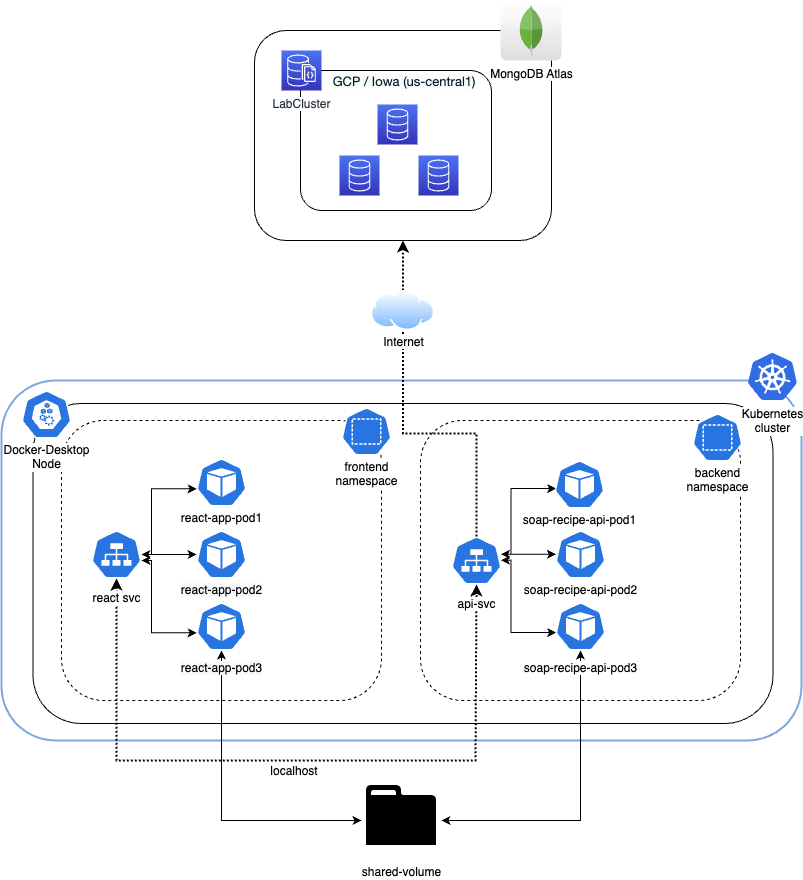

The diagram above was exported from draw.io. Its source (the exported page's mxGraphModel, read from the mxfile embedded in the PNG):
<mxGraphModel dx="836" dy="693" grid="1" gridSize="10" guides="1" tooltips="1" connect="1" arrows="1" fold="1" page="1" pageScale="1" pageWidth="850" pageHeight="1100" math="0" shadow="0">
  <root>
    <mxCell id="0" />
    <mxCell id="1" parent="0" />
    <mxCell id="rZTb9LgZG7ppR0u1cXJy-51" value="shared-volume" style="shape=image;html=1;verticalAlign=top;verticalLabelPosition=bottom;labelBackgroundColor=#ffffff;imageAspect=0;aspect=fixed;image=https://cdn0.iconfinder.com/data/icons/octicons/1024/file-directory-128.png;strokeColor=#7EA6E0;strokeWidth=2;spacing=0;" vertex="1" parent="1">
      <mxGeometry x="400" y="790" width="80" height="80" as="geometry" />
    </mxCell>
    <mxCell id="rZTb9LgZG7ppR0u1cXJy-1" value="" style="rounded=1;whiteSpace=wrap;html=1;strokeWidth=2;strokeColor=#7EA6E0;" vertex="1" parent="1">
      <mxGeometry x="40" y="390" width="800" height="360" as="geometry" />
    </mxCell>
    <mxCell id="rZTb9LgZG7ppR0u1cXJy-45" value="" style="rounded=1;whiteSpace=wrap;labelBackgroundColor=default;labelPosition=left;verticalLabelPosition=bottom;align=right;verticalAlign=top;spacingRight=0;spacing=-21;" vertex="1" parent="1">
      <mxGeometry x="71.5" y="413" width="740" height="320" as="geometry" />
    </mxCell>
    <mxCell id="rZTb9LgZG7ppR0u1cXJy-28" value="" style="rounded=1;whiteSpace=wrap;html=1;" vertex="1" parent="1">
      <mxGeometry x="293" y="40" width="297" height="210" as="geometry" />
    </mxCell>
    <mxCell id="rZTb9LgZG7ppR0u1cXJy-4" value="" style="rounded=1;whiteSpace=wrap;html=1;dashed=1;" vertex="1" parent="1">
      <mxGeometry x="100" y="430" width="320" height="280" as="geometry" />
    </mxCell>
    <mxCell id="rZTb9LgZG7ppR0u1cXJy-5" value="" style="rounded=1;whiteSpace=wrap;html=1;dashed=1;" vertex="1" parent="1">
      <mxGeometry x="459" y="430" width="320" height="280" as="geometry" />
    </mxCell>
    <mxCell id="rZTb9LgZG7ppR0u1cXJy-6" value="frontend&lt;br&gt;namespace" style="sketch=0;html=1;dashed=0;whitespace=wrap;fillColor=#2875E2;strokeColor=#ffffff;points=[[0.005,0.63,0],[0.1,0.2,0],[0.9,0.2,0],[0.5,0,0],[0.995,0.63,0],[0.72,0.99,0],[0.5,1,0],[0.28,0.99,0]];shape=mxgraph.kubernetes.icon;prIcon=ns;labelBackgroundColor=default;labelPosition=center;verticalLabelPosition=bottom;align=center;verticalAlign=top;spacing=0;" vertex="1" parent="1">
      <mxGeometry x="380" y="417" width="50" height="48" as="geometry" />
    </mxCell>
    <mxCell id="rZTb9LgZG7ppR0u1cXJy-7" value="backend&lt;br&gt;namespace" style="sketch=0;html=1;dashed=0;whitespace=wrap;fillColor=#2875E2;strokeColor=#ffffff;points=[[0.005,0.63,0],[0.1,0.2,0],[0.9,0.2,0],[0.5,0,0],[0.995,0.63,0],[0.72,0.99,0],[0.5,1,0],[0.28,0.99,0]];shape=mxgraph.kubernetes.icon;prIcon=ns;labelPosition=center;verticalLabelPosition=bottom;align=center;verticalAlign=top;labelBackgroundColor=default;spacing=0;" vertex="1" parent="1">
      <mxGeometry x="731" y="423" width="50" height="48" as="geometry" />
    </mxCell>
    <mxCell id="rZTb9LgZG7ppR0u1cXJy-37" style="edgeStyle=orthogonalEdgeStyle;rounded=0;orthogonalLoop=1;jettySize=auto;html=1;startArrow=classic;startFill=1;entryX=0.5;entryY=1;entryDx=0;entryDy=0;entryPerimeter=0;dashed=1;dashPattern=1 1;strokeWidth=2;" edge="1" parent="1" source="rZTb9LgZG7ppR0u1cXJy-8" target="rZTb9LgZG7ppR0u1cXJy-48">
      <mxGeometry relative="1" as="geometry">
        <mxPoint x="85" y="733" as="targetPoint" />
        <Array as="points">
          <mxPoint x="155" y="770" />
          <mxPoint x="514" y="770" />
        </Array>
      </mxGeometry>
    </mxCell>
    <mxCell id="rZTb9LgZG7ppR0u1cXJy-38" style="edgeStyle=orthogonalEdgeStyle;rounded=0;orthogonalLoop=1;jettySize=auto;html=1;entryX=0.005;entryY=0.63;entryDx=0;entryDy=0;entryPerimeter=0;startArrow=classic;startFill=1;" edge="1" parent="1" source="rZTb9LgZG7ppR0u1cXJy-8" target="rZTb9LgZG7ppR0u1cXJy-10">
      <mxGeometry relative="1" as="geometry">
        <Array as="points">
          <mxPoint x="190" y="564" />
          <mxPoint x="190" y="498" />
        </Array>
      </mxGeometry>
    </mxCell>
    <mxCell id="rZTb9LgZG7ppR0u1cXJy-8" value="react svc" style="sketch=0;html=1;dashed=0;whitespace=wrap;fillColor=#2875E2;strokeColor=#ffffff;points=[[0.005,0.63,0],[0.1,0.2,0],[0.9,0.2,0],[0.5,0,0],[0.995,0.63,0],[0.72,0.99,0],[0.5,1,0],[0.28,0.99,0]];shape=mxgraph.kubernetes.icon;prIcon=svc;labelPosition=center;verticalLabelPosition=bottom;align=center;verticalAlign=top;labelBackgroundColor=default;spacing=8;" vertex="1" parent="1">
      <mxGeometry x="130" y="540" width="50" height="48" as="geometry" />
    </mxCell>
    <mxCell id="rZTb9LgZG7ppR0u1cXJy-35" style="edgeStyle=orthogonalEdgeStyle;rounded=0;orthogonalLoop=1;jettySize=auto;html=1;exitX=0.5;exitY=0;exitDx=0;exitDy=0;exitPerimeter=0;dashed=1;dashPattern=1 1;strokeWidth=2;startArrow=none;" edge="1" parent="1" source="rZTb9LgZG7ppR0u1cXJy-54" target="rZTb9LgZG7ppR0u1cXJy-28">
      <mxGeometry relative="1" as="geometry">
        <mxPoint x="110" y="599" as="sourcePoint" />
      </mxGeometry>
    </mxCell>
    <mxCell id="rZTb9LgZG7ppR0u1cXJy-10" value="react-app-pod1" style="sketch=0;html=1;dashed=0;whitespace=wrap;fillColor=#2875E2;strokeColor=#ffffff;points=[[0.005,0.63,0],[0.1,0.2,0],[0.9,0.2,0],[0.5,0,0],[0.995,0.63,0],[0.72,0.99,0],[0.5,1,0],[0.28,0.99,0]];shape=mxgraph.kubernetes.icon;prIcon=pod;labelBackgroundColor=default;labelPosition=center;verticalLabelPosition=bottom;align=center;verticalAlign=top;spacing=0;" vertex="1" parent="1">
      <mxGeometry x="235" y="468" width="50" height="48" as="geometry" />
    </mxCell>
    <mxCell id="rZTb9LgZG7ppR0u1cXJy-39" style="edgeStyle=orthogonalEdgeStyle;rounded=0;orthogonalLoop=1;jettySize=auto;html=1;exitX=0.005;exitY=0.63;exitDx=0;exitDy=0;exitPerimeter=0;startArrow=classic;startFill=1;" edge="1" parent="1" source="rZTb9LgZG7ppR0u1cXJy-12">
      <mxGeometry relative="1" as="geometry">
        <mxPoint x="180" y="570" as="targetPoint" />
        <Array as="points">
          <mxPoint x="190" y="642" />
          <mxPoint x="190" y="570" />
        </Array>
      </mxGeometry>
    </mxCell>
    <mxCell id="rZTb9LgZG7ppR0u1cXJy-15" value="soap-recipe-api-pod2" style="sketch=0;html=1;dashed=0;whitespace=wrap;fillColor=#2875E2;strokeColor=#ffffff;points=[[0.005,0.63,0],[0.1,0.2,0],[0.9,0.2,0],[0.5,0,0],[0.995,0.63,0],[0.72,0.99,0],[0.5,1,0],[0.28,0.99,0]];shape=mxgraph.kubernetes.icon;prIcon=pod;labelPosition=center;verticalLabelPosition=bottom;align=center;verticalAlign=top;labelBackgroundColor=default;spacing=0;" vertex="1" parent="1">
      <mxGeometry x="594" y="540" width="50" height="48" as="geometry" />
    </mxCell>
    <mxCell id="rZTb9LgZG7ppR0u1cXJy-40" value="" style="edgeStyle=orthogonalEdgeStyle;rounded=0;orthogonalLoop=1;jettySize=auto;html=1;startArrow=classic;startFill=1;" edge="1" parent="1" source="rZTb9LgZG7ppR0u1cXJy-17" target="rZTb9LgZG7ppR0u1cXJy-8">
      <mxGeometry relative="1" as="geometry" />
    </mxCell>
    <mxCell id="rZTb9LgZG7ppR0u1cXJy-17" value="&lt;span style=&quot;color: rgb(0, 0, 0); font-family: Helvetica; font-size: 12px; font-style: normal; font-variant-ligatures: normal; font-variant-caps: normal; font-weight: 400; letter-spacing: normal; orphans: 2; text-align: center; text-indent: 0px; text-transform: none; widows: 2; word-spacing: 0px; -webkit-text-stroke-width: 0px; background-color: rgb(248, 249, 250); text-decoration-thickness: initial; text-decoration-style: initial; text-decoration-color: initial; float: none; display: inline !important;&quot;&gt;react-app-pod2&lt;/span&gt;" style="sketch=0;html=1;dashed=0;whitespace=wrap;fillColor=#2875E2;strokeColor=#ffffff;points=[[0.005,0.63,0],[0.1,0.2,0],[0.9,0.2,0],[0.5,0,0],[0.995,0.63,0],[0.72,0.99,0],[0.5,1,0],[0.28,0.99,0]];shape=mxgraph.kubernetes.icon;prIcon=pod;labelPosition=center;verticalLabelPosition=bottom;align=center;verticalAlign=top;spacing=0;" vertex="1" parent="1">
      <mxGeometry x="235" y="540" width="50" height="48" as="geometry" />
    </mxCell>
    <mxCell id="rZTb9LgZG7ppR0u1cXJy-29" value="" style="rounded=1;whiteSpace=wrap;html=1;" vertex="1" parent="1">
      <mxGeometry x="339" y="80" width="191" height="140" as="geometry" />
    </mxCell>
    <mxCell id="rZTb9LgZG7ppR0u1cXJy-25" value="LabCluster" style="sketch=0;points=[[0,0,0],[0.25,0,0],[0.5,0,0],[0.75,0,0],[1,0,0],[0,1,0],[0.25,1,0],[0.5,1,0],[0.75,1,0],[1,1,0],[0,0.25,0],[0,0.5,0],[0,0.75,0],[1,0.25,0],[1,0.5,0],[1,0.75,0]];outlineConnect=0;fontColor=#232F3E;gradientColor=#4D72F3;gradientDirection=north;fillColor=#3334B9;strokeColor=#ffffff;dashed=0;verticalLabelPosition=bottom;verticalAlign=top;align=center;html=1;fontSize=12;fontStyle=0;aspect=fixed;shape=mxgraph.aws4.resourceIcon;resIcon=mxgraph.aws4.documentdb_with_mongodb_compatibility;labelBackgroundColor=default;" vertex="1" parent="1">
      <mxGeometry x="320" y="60" width="40" height="40" as="geometry" />
    </mxCell>
    <mxCell id="rZTb9LgZG7ppR0u1cXJy-26" value="MongoDB Atlas" style="dashed=0;outlineConnect=0;html=1;align=center;labelPosition=center;verticalLabelPosition=bottom;verticalAlign=top;shape=mxgraph.webicons.mongodb;gradientColor=#DFDEDE;labelBackgroundColor=default;" vertex="1" parent="1">
      <mxGeometry x="539" y="10" width="61" height="60" as="geometry" />
    </mxCell>
    <mxCell id="rZTb9LgZG7ppR0u1cXJy-30" value="" style="sketch=0;points=[[0,0,0],[0.25,0,0],[0.5,0,0],[0.75,0,0],[1,0,0],[0,1,0],[0.25,1,0],[0.5,1,0],[0.75,1,0],[1,1,0],[0,0.25,0],[0,0.5,0],[0,0.75,0],[1,0.25,0],[1,0.5,0],[1,0.75,0]];outlineConnect=0;fontColor=#232F3E;gradientColor=#4D72F3;gradientDirection=north;fillColor=#3334B9;strokeColor=#ffffff;dashed=0;verticalLabelPosition=bottom;verticalAlign=top;align=center;html=1;fontSize=12;fontStyle=0;aspect=fixed;shape=mxgraph.aws4.resourceIcon;resIcon=mxgraph.aws4.database;labelBackgroundColor=default;" vertex="1" parent="1">
      <mxGeometry x="416" y="114" width="40" height="40" as="geometry" />
    </mxCell>
    <mxCell id="rZTb9LgZG7ppR0u1cXJy-33" value="" style="sketch=0;points=[[0,0,0],[0.25,0,0],[0.5,0,0],[0.75,0,0],[1,0,0],[0,1,0],[0.25,1,0],[0.5,1,0],[0.75,1,0],[1,1,0],[0,0.25,0],[0,0.5,0],[0,0.75,0],[1,0.25,0],[1,0.5,0],[1,0.75,0]];outlineConnect=0;fontColor=#232F3E;gradientColor=#4D72F3;gradientDirection=north;fillColor=#3334B9;strokeColor=#ffffff;dashed=0;verticalLabelPosition=bottom;verticalAlign=top;align=center;html=1;fontSize=12;fontStyle=0;aspect=fixed;shape=mxgraph.aws4.resourceIcon;resIcon=mxgraph.aws4.database;labelBackgroundColor=default;" vertex="1" parent="1">
      <mxGeometry x="457" y="165" width="40" height="40" as="geometry" />
    </mxCell>
    <mxCell id="rZTb9LgZG7ppR0u1cXJy-34" value="" style="sketch=0;points=[[0,0,0],[0.25,0,0],[0.5,0,0],[0.75,0,0],[1,0,0],[0,1,0],[0.25,1,0],[0.5,1,0],[0.75,1,0],[1,1,0],[0,0.25,0],[0,0.5,0],[0,0.75,0],[1,0.25,0],[1,0.5,0],[1,0.75,0]];outlineConnect=0;fontColor=#232F3E;gradientColor=#4D72F3;gradientDirection=north;fillColor=#3334B9;strokeColor=#ffffff;dashed=0;verticalLabelPosition=bottom;verticalAlign=top;align=center;html=1;fontSize=12;fontStyle=0;aspect=fixed;shape=mxgraph.aws4.resourceIcon;resIcon=mxgraph.aws4.database;labelBackgroundColor=default;" vertex="1" parent="1">
      <mxGeometry x="378" y="165" width="40" height="40" as="geometry" />
    </mxCell>
    <mxCell id="rZTb9LgZG7ppR0u1cXJy-36" value="&lt;meta charset=&quot;utf-8&quot;&gt;&lt;span style=&quot;color: rgb(0, 30, 43); font-family: &amp;quot;Euclid Circular A&amp;quot;, Akzidenz, &amp;quot;Helvetica Neue&amp;quot;, Helvetica, Arial, sans-serif; font-size: 13px; font-style: normal; font-variant-ligatures: normal; font-variant-caps: normal; font-weight: 400; letter-spacing: normal; orphans: 2; text-align: start; text-indent: 0px; text-transform: none; widows: 2; word-spacing: 0px; -webkit-text-stroke-width: 0px; background-color: rgb(249, 251, 250); text-decoration-thickness: initial; text-decoration-style: initial; text-decoration-color: initial; float: none; display: inline !important;&quot;&gt;GCP / Iowa (us-central1)&lt;/span&gt;" style="text;html=1;strokeColor=none;fillColor=none;align=center;verticalAlign=middle;whiteSpace=wrap;rounded=0;labelBackgroundColor=default;" vertex="1" parent="1">
      <mxGeometry x="345.5" y="76" width="194" height="30" as="geometry" />
    </mxCell>
    <mxCell id="rZTb9LgZG7ppR0u1cXJy-41" style="edgeStyle=orthogonalEdgeStyle;rounded=0;orthogonalLoop=1;jettySize=auto;html=1;entryX=0.005;entryY=0.63;entryDx=0;entryDy=0;entryPerimeter=0;startArrow=classic;startFill=1;" edge="1" parent="1">
      <mxGeometry relative="1" as="geometry">
        <mxPoint x="539.5" y="563.78" as="sourcePoint" />
        <mxPoint x="594.75" y="498.02" as="targetPoint" />
        <Array as="points">
          <mxPoint x="549.5" y="563.78" />
          <mxPoint x="549.5" y="497.78" />
        </Array>
      </mxGeometry>
    </mxCell>
    <mxCell id="rZTb9LgZG7ppR0u1cXJy-42" style="edgeStyle=orthogonalEdgeStyle;rounded=0;orthogonalLoop=1;jettySize=auto;html=1;exitX=0.005;exitY=0.63;exitDx=0;exitDy=0;exitPerimeter=0;startArrow=classic;startFill=1;" edge="1" parent="1">
      <mxGeometry relative="1" as="geometry">
        <mxPoint x="539.5" y="569.78" as="targetPoint" />
        <mxPoint x="594.75" y="642.02" as="sourcePoint" />
        <Array as="points">
          <mxPoint x="549.5" y="641.78" />
          <mxPoint x="549.5" y="569.78" />
        </Array>
      </mxGeometry>
    </mxCell>
    <mxCell id="rZTb9LgZG7ppR0u1cXJy-43" value="" style="edgeStyle=orthogonalEdgeStyle;rounded=0;orthogonalLoop=1;jettySize=auto;html=1;startArrow=classic;startFill=1;" edge="1" parent="1">
      <mxGeometry relative="1" as="geometry">
        <mxPoint x="594.5" y="563.78" as="sourcePoint" />
        <mxPoint x="539.5" y="563.78" as="targetPoint" />
      </mxGeometry>
    </mxCell>
    <mxCell id="rZTb9LgZG7ppR0u1cXJy-44" value="soap-recipe-api-pod1" style="sketch=0;html=1;dashed=0;whitespace=wrap;fillColor=#2875E2;strokeColor=#ffffff;points=[[0.005,0.63,0],[0.1,0.2,0],[0.9,0.2,0],[0.5,0,0],[0.995,0.63,0],[0.72,0.99,0],[0.5,1,0],[0.28,0.99,0]];shape=mxgraph.kubernetes.icon;prIcon=pod;labelPosition=center;verticalLabelPosition=bottom;align=center;verticalAlign=top;labelBackgroundColor=default;spacing=0;" vertex="1" parent="1">
      <mxGeometry x="593" y="470" width="50" height="48" as="geometry" />
    </mxCell>
    <mxCell id="rZTb9LgZG7ppR0u1cXJy-3" value="Kubernetes&lt;br&gt;cluster" style="sketch=0;aspect=fixed;html=1;points=[];align=center;image;fontSize=12;image=img/lib/mscae/Kubernetes.svg;" vertex="1" parent="1">
      <mxGeometry x="787" y="363" width="48.96" height="47" as="geometry" />
    </mxCell>
    <mxCell id="rZTb9LgZG7ppR0u1cXJy-46" value="Docker-Desktop&lt;br&gt;Node" style="sketch=0;html=1;dashed=0;whitespace=wrap;fillColor=#2875E2;strokeColor=#ffffff;points=[[0.005,0.63,0],[0.1,0.2,0],[0.9,0.2,0],[0.5,0,0],[0.995,0.63,0],[0.72,0.99,0],[0.5,1,0],[0.28,0.99,0]];shape=mxgraph.kubernetes.icon;prIcon=node;labelBackgroundColor=default;labelPosition=center;verticalLabelPosition=bottom;align=center;verticalAlign=top;spacing=0;" vertex="1" parent="1">
      <mxGeometry x="60" y="400" width="50" height="48" as="geometry" />
    </mxCell>
    <mxCell id="rZTb9LgZG7ppR0u1cXJy-48" value="api-svc" style="sketch=0;html=1;dashed=0;whitespace=wrap;fillColor=#2875E2;strokeColor=#ffffff;points=[[0.005,0.63,0],[0.1,0.2,0],[0.9,0.2,0],[0.5,0,0],[0.995,0.63,0],[0.72,0.99,0],[0.5,1,0],[0.28,0.99,0]];shape=mxgraph.kubernetes.icon;prIcon=svc;labelBackgroundColor=default;labelPosition=center;verticalLabelPosition=bottom;align=center;verticalAlign=top;spacing=8;" vertex="1" parent="1">
      <mxGeometry x="490" y="546" width="50" height="48" as="geometry" />
    </mxCell>
    <mxCell id="rZTb9LgZG7ppR0u1cXJy-49" value="localhost" style="text;html=1;strokeColor=none;fillColor=none;align=center;verticalAlign=middle;whiteSpace=wrap;rounded=0;labelBackgroundColor=default;" vertex="1" parent="1">
      <mxGeometry x="303" y="766" width="60" height="30" as="geometry" />
    </mxCell>
    <mxCell id="rZTb9LgZG7ppR0u1cXJy-52" style="edgeStyle=orthogonalEdgeStyle;rounded=0;orthogonalLoop=1;jettySize=auto;html=1;startArrow=classic;startFill=1;" edge="1" parent="1" source="rZTb9LgZG7ppR0u1cXJy-51" target="rZTb9LgZG7ppR0u1cXJy-12">
      <mxGeometry relative="1" as="geometry" />
    </mxCell>
    <mxCell id="rZTb9LgZG7ppR0u1cXJy-53" style="edgeStyle=orthogonalEdgeStyle;rounded=0;orthogonalLoop=1;jettySize=auto;html=1;startArrow=classic;startFill=1;" edge="1" parent="1" source="rZTb9LgZG7ppR0u1cXJy-51" target="rZTb9LgZG7ppR0u1cXJy-16">
      <mxGeometry relative="1" as="geometry" />
    </mxCell>
    <mxCell id="rZTb9LgZG7ppR0u1cXJy-16" value="soap-recipe-api-pod3" style="sketch=0;html=1;dashed=0;whitespace=wrap;fillColor=#2875E2;strokeColor=#ffffff;points=[[0.005,0.63,0],[0.1,0.2,0],[0.9,0.2,0],[0.5,0,0],[0.995,0.63,0],[0.72,0.99,0],[0.5,1,0],[0.28,0.99,0]];shape=mxgraph.kubernetes.icon;prIcon=pod;labelPosition=center;verticalLabelPosition=bottom;align=center;verticalAlign=top;labelBackgroundColor=default;spacing=6;" vertex="1" parent="1">
      <mxGeometry x="594" y="612" width="50" height="48" as="geometry" />
    </mxCell>
    <mxCell id="rZTb9LgZG7ppR0u1cXJy-12" value="&lt;span style=&quot;color: rgb(0, 0, 0); font-family: Helvetica; font-size: 12px; font-style: normal; font-variant-ligatures: normal; font-variant-caps: normal; font-weight: 400; letter-spacing: normal; orphans: 2; text-align: center; text-indent: 0px; text-transform: none; widows: 2; word-spacing: 0px; -webkit-text-stroke-width: 0px; background-color: rgb(248, 249, 250); text-decoration-thickness: initial; text-decoration-style: initial; text-decoration-color: initial; float: none; display: inline !important;&quot;&gt;react-app-pod3&lt;/span&gt;" style="sketch=0;html=1;dashed=0;whitespace=wrap;fillColor=#2875E2;strokeColor=#ffffff;points=[[0.005,0.63,0],[0.1,0.2,0],[0.9,0.2,0],[0.5,0,0],[0.995,0.63,0],[0.72,0.99,0],[0.5,1,0],[0.28,0.99,0]];shape=mxgraph.kubernetes.icon;prIcon=pod;labelPosition=center;verticalLabelPosition=bottom;align=center;verticalAlign=top;spacing=6;" vertex="1" parent="1">
      <mxGeometry x="235" y="612" width="50" height="48" as="geometry" />
    </mxCell>
    <mxCell id="rZTb9LgZG7ppR0u1cXJy-55" value="" style="edgeStyle=orthogonalEdgeStyle;rounded=0;orthogonalLoop=1;jettySize=auto;html=1;exitX=0.5;exitY=0;exitDx=0;exitDy=0;exitPerimeter=0;dashed=1;dashPattern=1 1;strokeWidth=2;endArrow=none;" edge="1" parent="1" source="rZTb9LgZG7ppR0u1cXJy-48" target="rZTb9LgZG7ppR0u1cXJy-54">
      <mxGeometry relative="1" as="geometry">
        <mxPoint x="515" y="546" as="sourcePoint" />
        <mxPoint x="441.5" y="250" as="targetPoint" />
      </mxGeometry>
    </mxCell>
    <mxCell id="rZTb9LgZG7ppR0u1cXJy-54" value="Internet" style="aspect=fixed;perimeter=ellipsePerimeter;html=1;align=center;shadow=0;dashed=0;spacingTop=0;image;image=img/lib/active_directory/internet_cloud.svg;labelBackgroundColor=default;strokeColor=#7EA6E0;strokeWidth=2;spacing=0;" vertex="1" parent="1">
      <mxGeometry x="409.76" y="300" width="63.49" height="40" as="geometry" />
    </mxCell>
  </root>
</mxGraphModel>